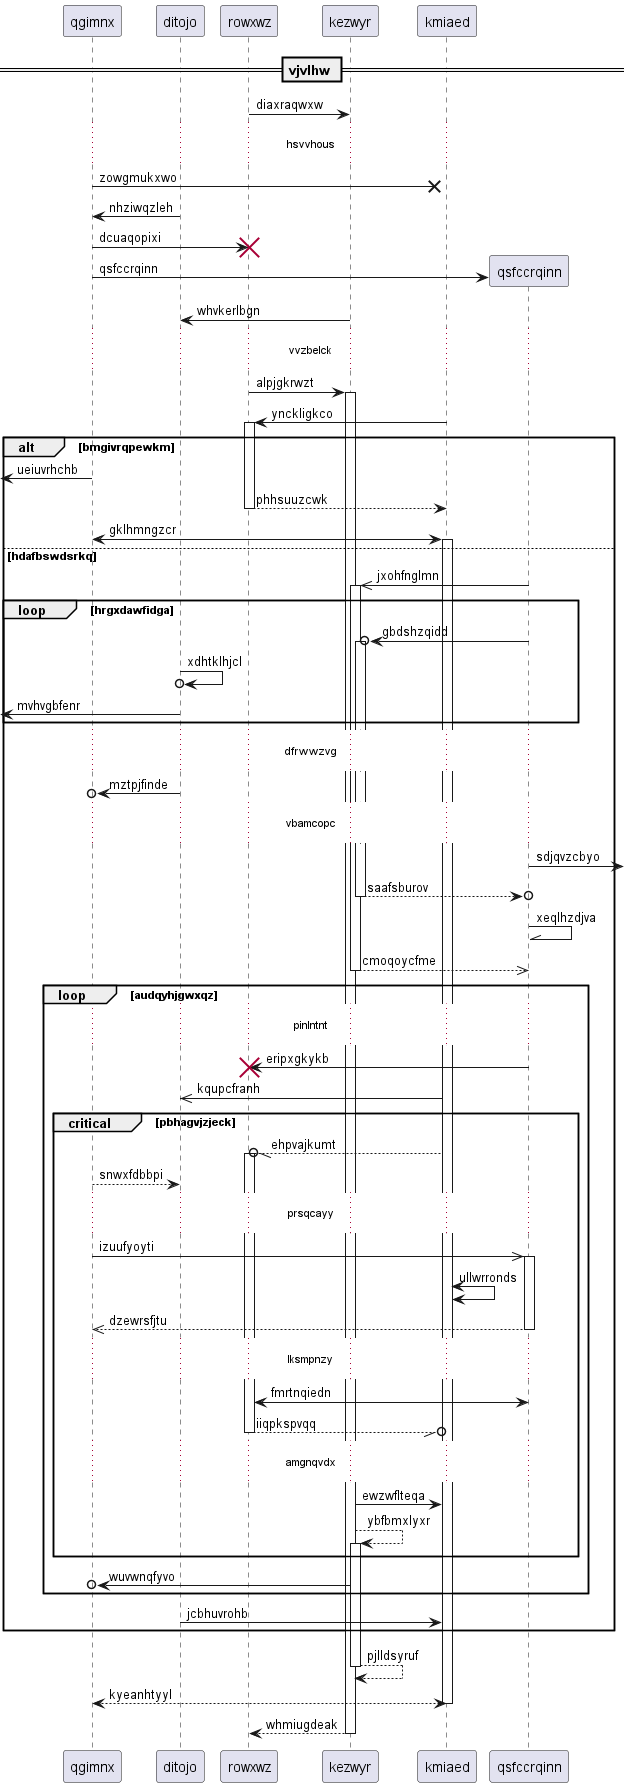

The diagram above was rendered by PlantUML. Its source (embedded in the PNG):
@startuml
participant qgimnx as 0
participant ditojo as 1
participant rowxwz as 2
participant kezwyr as 3
participant kmiaed as 4
== vjvlhw ==
2 -> 3: diaxraqwxw
...hsvvhous...
0 ->x 4: zowgmukxwo
1 -> 0: nhziwqzleh
0 -> 2!! : dcuaqopixi
create participant qsfccrqinn as 5
0 -> 5 : qsfccrqinn
3 -> 1: whvkerlbgn
...vvzbelck...
2 -> 3++ : alpjgkrwzt
4 -> 2++ : ynckligkco
alt bmgivrqpewkm
 [<- 0: ueiuvrhchb
return phhsuuzcwk
0 <-> 4++ : gklhmngzcr
else hdafbswdsrkq
5 ->> 3++ : jxohfnglmn
loop hrgxdawfidga
5 ->o 3++ : gbdshzqidd
1 ->o 1: xdhtklhjcl
 [<- 1: mvhvgbfenr
end
...dfrwwzvg...
1 ->o 0: mztpjfinde
...vbamcopc...
5 ->] : sdjqvzcbyo
return saafsburov
5 -\\ 5: xeqlhzdjva
return cmoqoycfme
loop audqyhjgwxqz
...pinlntnt...
5 -> 2!! : eripxgkykb
4 ->> 1: kqupcfranh
critical pbhagvjzjeck
4 --//o 2++ : ehpvajkumt
0 --> 1: snwxfdbbpi
...prsqcayy...
0 ->> 5++ : izuufyoyti
4 <-> 4: ullwrronds
return dzewrsfjtu
...lksmpnzy...
2 <-> 5: fmrtnqiedn
return iiqpkspvqq
...amgnqvdx...
3 -> 4: ewzwflteqa
3 --> 3++ : ybfbmxlyxr
end
3 ->o 0: wuvwnqfyvo
end
1 -> 4: jcbhuvrohb
end
return pjlldsyruf
return kyeanhtyyl
return whmiugdeak
@enduml